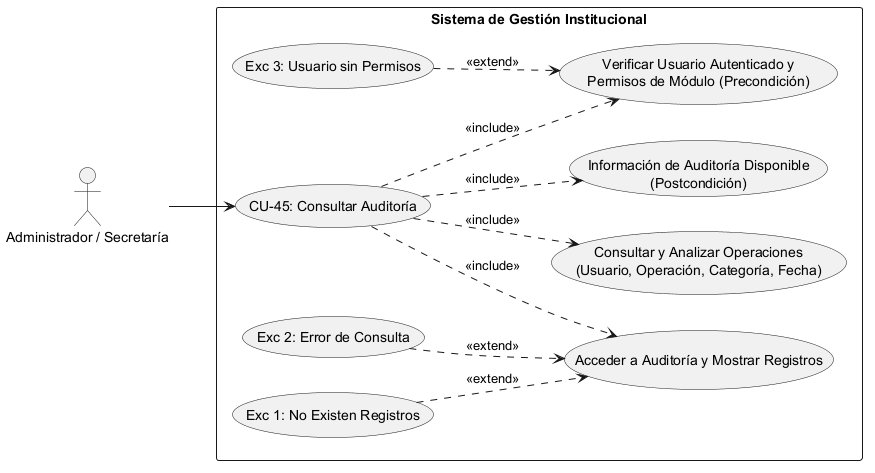

The diagram above was rendered by PlantUML. Its source (embedded in the PNG):
@startuml
left to right direction
skinparam packageStyle rectangle

' Definición de Actores
actor "Administrador / Secretaría" as Actor

rectangle "Sistema de Gestión Institucional" {
    
    ' Caso de Uso Principal
    usecase "CU-45: Consultar Auditoría" as CU45
    
    ' --- PRECONDICIONES ---
    usecase "Verificar Usuario Autenticado y\nPermisos de Módulo (Precondición)" as Precond
    
    ' --- SECUENCIA NORMAL ---
    usecase "Acceder a Auditoría y Mostrar Registros" as Sec1
    usecase "Consultar y Analizar Operaciones\n(Usuario, Operación, Categoría, Fecha)" as Sec2
    
    ' --- POSTCONDICIÓN ---
    usecase "Información de Auditoría Disponible\n(Postcondición)" as Post
    
    ' --- EXCEPCIONES ---
    usecase "Exc 3: Usuario sin Permisos" as Exc3
    usecase "Exc 1: No Existen Registros" as Exc1
    usecase "Exc 2: Error de Consulta" as Exc2

    ' Conexión del Actor al caso raíz
    Actor --> CU45

    ' Relaciones de Inclusión (Precondiciones, Secuencia Normal y Postcondición)
    CU45 ..> Precond : <<include>>
    CU45 ..> Sec1 : <<include>>
    CU45 ..> Sec2 : <<include>>
    CU45 ..> Post : <<include>>

    ' Relaciones de Extensión (Excepciones vinculadas al paso correspondiente)
    Exc3 ..> Precond : <<extend>>
    Exc1 ..> Sec1 : <<extend>>
    Exc2 ..> Sec1 : <<extend>>
}
@enduml